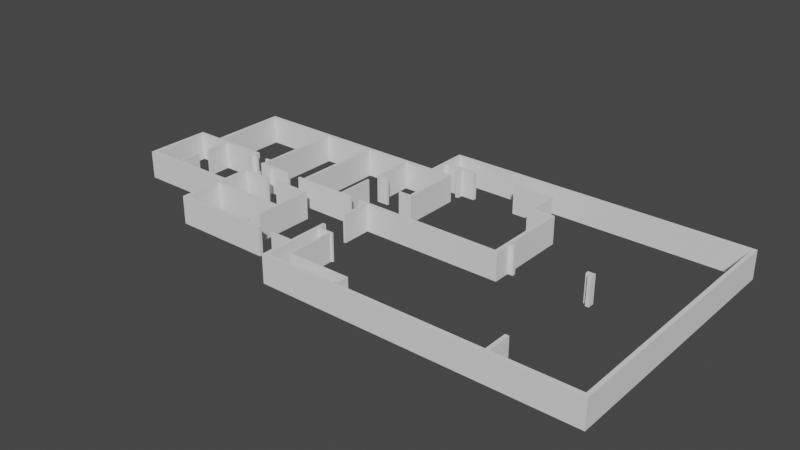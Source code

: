 # Source: MapBlockout.blend  (saved by Blender 3.2.14; exported with 4.5.12 LTS)
import bpy
from mathutils import Matrix  # noqa: F401  (used for matrix-valued properties, if any)

bpy.ops.wm.read_factory_settings(use_empty=True)
scene = bpy.context.scene
scene.name = 'Scene'

# ---- collections
col_collection = bpy.data.collections.new('Collection'); scene.collection.children.link(col_collection)

# ---- world
world_world = bpy.data.worlds.new('World'); scene.world = world_world
world_world.use_nodes = True; world_world.node_tree.nodes.clear()
_N = world_world.node_tree.nodes; _L = world_world.node_tree.links
n0 = _N.new('ShaderNodeOutputWorld'); n0.name = 'World Output'; n0.location = (300, 300)
n1 = _N.new('ShaderNodeBackground'); n1.name = 'Background'; n1.location = (10, 300)
n1.inputs[0].default_value = (0.05088, 0.05088, 0.05088, 1.0)
_L.new(n1.outputs[0], n0.inputs[0])
n0.is_active_output = True
world_world.color = (0.05088, 0.05088, 0.05088)
world_world.use_sun_shadow = False
world_world.sun_shadow_jitter_overblur = 0.0

# ---- meshes
me_cube_001 = bpy.data.meshes.new('Cube.001')
me_cube_001.from_pydata([(-0.312, 0.7243, 0.0), (-0.312, 0.7243, 0.214), (-0.312, 0.7494, 0.0), (-0.312, 0.7494, 0.214), (2.051, 0.7243, 0.0), (2.051, 0.7243, 0.214), (2.051, 0.7494, 0.0), (2.051, 0.7494, 0.214), (2.022, 0.7494, 0.0), (-0.2833, 0.7494, 0.0), (-0.2833, 0.7494, 0.214), (2.022, 0.7494, 0.214), (-0.2833, 0.7243, 0.0), (2.022, 0.7243, 0.0), (2.022, 0.7243, 0.214), (-0.2833, 0.7243, 0.214), (-0.312, 0.3824, 0.0), (-0.312, 0.3824, 0.214), (2.051, -1.297, 0.214), (2.051, -1.297, 0.0), (2.022, -1.297, 0.0), (-0.2833, 0.3824, 0.214), (-0.2833, 0.3824, 0.0), (2.022, -1.297, 0.214), (-0.312, 0.4127, 0.214), (-0.2833, 0.4127, 0.214), (-0.2833, 0.4127, 0.0), (-0.312, 0.4127, 0.0), (-1.944, 0.3824, 0.0), (-1.944, 0.3824, 0.214), (-1.944, 0.4127, 0.214), (-1.944, 0.4127, 0.0), (-1.914, 0.4127, 0.214), (-1.914, 0.3824, 0.214), (-1.914, 0.3824, 0.0), (-1.914, 0.4127, 0.0), (-1.944, -0.2187, 0.0), (-1.944, -0.2187, 0.214), (-1.914, -0.2187, 0.0), (-1.914, -0.2187, 0.214), (-1.914, -0.1913, 0.0), (-1.944, -0.1913, 0.0), (-1.914, -0.1913, 0.214), (-1.944, -0.1913, 0.214), (-2.138, -0.2187, 0.0), (-2.138, -0.2187, 0.214), (-2.138, -0.1913, 0.0), (-2.138, -0.1913, 0.214), (-1.495, -0.2187, 0.214), (-1.495, -0.2187, 0.0), (-1.495, -0.1913, 0.0), (-1.495, -0.1913, 0.214), (-2.112, -0.1913, 0.0), (-2.112, -0.1913, 0.214), (-2.112, -0.2187, 0.214), (-2.112, -0.2187, 0.0), (-2.138, -0.7004, 0.0), (-2.138, -0.7004, 0.214), (-2.112, -0.7004, 0.214), (-2.112, -0.7004, 0.0), (-2.112, -0.6694, 0.0), (-2.138, -0.6694, 0.0), (-2.138, -0.6694, 0.214), (-2.112, -0.6694, 0.214), (-1.328, -0.7004, 0.214), (-1.328, -0.7004, 0.0), (-1.328, -0.6694, 0.0), (-1.328, -0.6694, 0.214), (-1.354, -0.7004, 0.0), (-1.354, -0.7004, 0.214), (-1.354, -0.6694, 0.214), (-1.354, -0.6694, 0.0), (-1.328, -1.061, 0.214), (-1.328, -1.061, 0.0), (-1.354, -1.061, 0.0), (-1.354, -1.061, 0.214), (-1.328, -1.034, 0.214), (-1.328, -1.034, 0.0), (-1.354, -1.034, 0.214), (-1.354, -1.034, 0.0), (-0.599, -1.061, 0.214), (-0.599, -1.061, 0.0), (-0.599, -1.034, 0.214), (-0.599, -1.034, 0.0), (2.022, -1.267, 0.0), (2.022, -1.267, 0.214), (2.051, -1.267, 0.214), (2.051, -1.267, 0.0), (-0.3211, -1.297, 0.214), (-0.3211, -1.297, 0.0), (-0.3211, -1.267, 0.0), (-0.3211, -1.267, 0.214), (-0.2957, -1.297, 0.0), (-0.2957, -1.267, 0.0), (-0.2957, -1.297, 0.214), (-0.2957, -1.267, 0.214), (-0.3211, -1.038, 0.0), (-0.3211, -1.038, 0.214), (-0.2957, -1.038, 0.0), (-0.2957, -1.038, 0.214), (-0.3211, -1.059, 0.0), (-0.2957, -1.059, 0.0), (-0.3211, -1.059, 0.214), (-0.2957, -1.059, 0.214), (-0.4836, -1.038, 0.0), (-0.4836, -1.038, 0.214), (-0.4836, -1.059, 0.0), (-0.4836, -1.059, 0.214), (-0.3211, -0.7373, 0.0), (-0.3211, -0.7373, 0.214), (-0.2957, -0.7373, 0.0), (-0.2957, -0.7373, 0.214), (-0.2957, -0.7957, 0.214), (-0.3211, -0.7957, 0.214), (-0.3211, -0.7957, 0.0), (-0.2957, -0.7957, 0.0), (-0.3211, -0.8099, 0.214), (-0.3211, -0.8099, 0.0), (-0.2957, -0.8099, 0.214), (-0.2957, -0.8099, 0.0), (-0.1751, -0.8099, 0.214), (-0.1751, -0.7957, 0.214), (-0.1751, -0.8099, 0.0), (-0.1751, -0.7957, 0.0), (-0.186, -0.7957, 0.214), (-0.186, -0.7957, 0.0), (-0.186, -0.8099, 0.0), (-0.186, -0.8099, 0.214), (-0.2008, -0.7957, 0.0), (-0.2008, -0.8099, 0.0), (-0.2008, -0.8099, 0.214), (-0.2008, -0.7957, 0.214), (-0.186, -1.178, 0.0), (-0.186, -1.178, 0.214), (-0.2008, -1.178, 0.0), (-0.2008, -1.178, 0.214), (-0.2008, -1.167, 0.0), (-0.2008, -1.167, 0.214), (-0.186, -1.167, 0.214), (-0.186, -1.167, 0.0), (0.291, -1.178, 0.0), (0.291, -1.178, 0.214), (0.291, -1.167, 0.0), (0.291, -1.167, 0.214), (0.2752, -1.167, 0.0), (0.2752, -1.178, 0.0), (0.2752, -1.167, 0.214), (0.2752, -1.178, 0.214), (0.291, -1.27, 0.0), (0.291, -1.27, 0.214), (0.2752, -1.27, 0.214), (0.2752, -1.27, 0.0), (1.415, -1.079, 0.214), (1.386, -1.079, 0.214), (1.415, -1.079, 0.0), (1.386, -1.079, 0.0), (1.386, -1.267, 0.0), (1.415, -1.267, 0.0), (1.386, -1.267, 0.214), (1.415, -1.267, 0.214), (1.415, -1.297, 0.0), (1.386, -1.297, 0.0), (1.415, -1.297, 0.214), (1.386, -1.297, 0.214), (-1.509, -0.2187, 0.0), (-1.509, -0.2187, 0.214), (-1.509, -0.1913, 0.214), (-1.509, -0.1913, 0.0), (-1.495, -0.3051, 0.214), (-1.495, -0.3051, 0.0), (-1.509, -0.3051, 0.0), (-1.509, -0.3051, 0.214), (-1.458, -0.2381, 0.0), (-1.458, -0.2552, 0.0), (-1.458, -0.2552, 0.214), (-1.458, -0.2381, 0.214), (-1.509, -0.2552, 0.214), (-1.509, -0.2381, 0.214), (-1.495, -0.2381, 0.214), (-1.495, -0.2552, 0.214), (-1.509, -0.2552, 0.0), (-1.509, -0.2381, 0.0), (-1.495, -0.2552, 0.0), (-1.495, -0.2381, 0.0), (-1.851, -0.3991, 0.214), (-1.835, -0.3991, 0.214), (-1.835, -0.3991, 0.0), (-1.851, -0.3991, 0.0), (-1.835, -0.2187, 0.214), (-1.851, -0.2187, 0.214), (-1.835, -0.1913, 0.0), (-1.851, -0.1913, 0.0), (-1.851, -0.1913, 0.214), (-1.835, -0.1913, 0.214), (-1.851, -0.2187, 0.0), (-1.835, -0.2187, 0.0), (-1.851, -0.496, 0.214), (-1.851, -0.496, 0.0), (-1.835, -0.496, 0.0), (-1.835, -0.496, 0.214), (-1.835, -0.6708, 0.214), (-1.851, -0.6708, 0.214), (-1.851, -0.6708, 0.0), (-1.835, -0.6708, 0.0), (-1.328, -0.4663, 0.214), (-1.328, -0.4663, 0.0), (-1.354, -0.4663, 0.214), (-1.354, -0.4663, 0.0), (-1.328, -0.4833, 0.214), (-1.354, -0.4833, 0.214), (-1.354, -0.4833, 0.0), (-1.328, -0.4833, 0.0), (-1.111, -0.4663, 0.214), (-1.111, -0.4663, 0.0), (-1.111, -0.4833, 0.214), (-1.111, -0.4833, 0.0), (-1.235, -0.4663, 0.0), (-1.253, -0.4663, 0.0), (-1.253, -0.4833, 0.0), (-1.235, -0.4833, 0.0), (-1.235, -0.4663, 0.214), (-1.253, -0.4663, 0.214), (-1.235, -0.4833, 0.214), (-1.253, -0.4833, 0.214), (-1.235, -0.4265, 0.214), (-1.253, -0.4265, 0.214), (-1.235, -0.4265, 0.0), (-1.253, -0.4265, 0.0), (-0.7429, -0.7341, 0.0), (-0.7429, -0.7533, 0.0), (-0.7429, -0.7533, 0.214), (-0.7429, -0.7341, 0.214), (-1.328, -0.7533, 0.0), (-1.328, -0.7341, 0.0), (-1.354, -0.7533, 0.0), (-1.354, -0.7341, 0.0), (-1.328, -0.7341, 0.214), (-1.328, -0.7533, 0.214), (-1.354, -0.7341, 0.214), (-1.354, -0.7533, 0.214), (-0.7623, -0.7341, 0.214), (-0.7623, -0.7341, 0.0), (-0.7623, -0.7533, 0.214), (-0.7623, -0.7533, 0.0), (-0.7623, -0.4575, 0.0), (-0.7429, -0.4575, 0.0), (-0.7429, -0.4575, 0.214), (-0.7623, -0.4575, 0.214), (-0.7429, -0.9122, 0.0), (-0.7623, -0.9122, 0.0), (-0.7429, -0.9122, 0.214), (-0.7623, -0.9122, 0.214), (-0.742, -1.005, 0.214), (-0.7563, -1.005, 0.214), (-0.742, -1.005, 0.0), (-0.7563, -1.005, 0.0), (-0.742, -1.061, 0.214), (-0.7563, -1.061, 0.214), (-0.7563, -1.034, 0.214), (-0.742, -1.034, 0.214), (-0.7563, -1.034, 0.0), (-0.742, -1.034, 0.0), (-0.742, -1.061, 0.0), (-0.7563, -1.061, 0.0), (-1.336, -0.3205, 0.0), (-1.319, -0.3205, 0.0), (-1.319, -0.3205, 0.214), (-1.336, -0.3205, 0.214), (-1.336, 0.3824, 0.214), (-1.319, 0.3824, 0.214), (-1.336, 0.4127, 0.0), (-1.319, 0.4127, 0.0), (-1.319, 0.4127, 0.214), (-1.336, 0.4127, 0.214), (-1.319, 0.3824, 0.0), (-1.336, 0.3824, 0.0), (-1.319, -0.3035, 0.214), (-1.319, -0.3035, 0.0), (-1.336, -0.3035, 0.214), (-1.336, -0.3035, 0.0), (-1.344, -0.3205, 0.214), (-1.344, -0.3205, 0.0), (-1.344, -0.3035, 0.214), (-1.344, -0.3035, 0.0), (-1.063, -0.3205, 0.0), (-1.063, -0.3205, 0.214), (-1.063, -0.3035, 0.0), (-1.063, -0.3035, 0.214), (-1.235, -0.3505, 0.0), (-1.254, -0.3505, 0.0), (-1.235, -0.3505, 0.214), (-1.254, -0.3505, 0.214), (-1.235, -0.3035, 0.0), (-1.254, -0.3035, 0.0), (-1.254, -0.3205, 0.0), (-1.235, -0.3205, 0.0), (-1.254, -0.3205, 0.214), (-1.235, -0.3205, 0.214), (-1.254, -0.3035, 0.214), (-1.235, -0.3035, 0.214), (-1.375, -0.2311, 0.214), (-1.375, -0.249, 0.214), (-1.375, -0.249, 0.0), (-1.375, -0.2311, 0.0), (-1.336, -0.2311, 0.0), (-1.336, -0.249, 0.0), (-1.319, -0.249, 0.214), (-1.319, -0.2311, 0.214), (-1.319, -0.2311, 0.0), (-1.319, -0.249, 0.0), (-1.336, -0.249, 0.214), (-1.336, -0.2311, 0.214), (-0.8905, -0.3253, 0.0), (-0.9144, -0.3253, 0.0), (-0.9144, -0.3253, 0.214), (-0.8905, -0.3253, 0.214), (-0.9144, 0.3824, 0.0), (-0.8905, 0.3824, 0.0), (-0.8905, 0.3824, 0.214), (-0.9144, 0.3824, 0.214), (-0.8905, 0.4127, 0.214), (-0.9144, 0.4127, 0.214), (-0.9144, 0.4127, 0.0), (-0.8905, 0.4127, 0.0), (-0.8905, -0.3101, 0.214), (-0.8905, -0.3101, 0.0), (-0.9144, -0.3101, 0.214), (-0.9144, -0.3101, 0.0), (-0.4479, -0.3101, 0.0), (-0.4479, -0.3253, 0.0), (-0.4479, -0.3253, 0.214), (-0.4479, -0.3101, 0.214), (-0.955, -0.3253, 0.214), (-0.955, -0.3253, 0.0), (-0.955, -0.3101, 0.0), (-0.955, -0.3101, 0.214), (-0.5526, -0.02646, 0.0), (-0.5378, -0.02646, 0.0), (-0.5378, -0.02646, 0.214), (-0.5526, -0.02646, 0.214), (-0.5378, -0.3253, 0.214), (-0.5526, -0.3253, 0.214), (-0.5526, -0.3101, 0.214), (-0.5378, -0.3101, 0.214), (-0.5378, -0.3101, 0.0), (-0.5526, -0.3101, 0.0), (-0.5526, -0.3253, 0.0), (-0.5378, -0.3253, 0.0), (-0.5449, 0.07331, 0.214), (-0.5305, 0.07331, 0.214), (-0.5449, 0.07331, 0.0), (-0.5305, 0.07331, 0.0), (-0.5449, 0.4127, 0.0), (-0.5305, 0.4127, 0.0), (-0.5305, 0.3824, 0.0), (-0.5449, 0.3824, 0.0), (-0.5305, 0.3824, 0.214), (-0.5449, 0.3824, 0.214), (-0.5305, 0.4127, 0.214), (-0.5449, 0.4127, 0.214), (-0.1328, 0.3824, 0.214), (-0.1328, 0.3824, 0.0), (-0.1328, 0.4127, 0.0), (-0.1328, 0.4127, 0.214), (-0.1543, 0.4127, 0.0), (-0.1543, 0.3824, 0.0), (-0.1543, 0.4127, 0.214), (-0.1543, 0.3824, 0.214), (-0.1328, -0.04866, 0.214), (-0.1328, -0.04866, 0.0), (-0.1543, -0.04866, 0.214), (-0.1543, -0.04866, 0.0), (-0.1328, -0.03276, 0.0), (-0.1543, -0.03276, 0.0), (-0.1543, -0.03276, 0.214), (-0.1328, -0.03276, 0.214), (-0.2409, -0.04866, 0.0), (-0.2409, -0.04866, 0.214), (-0.2409, -0.03276, 0.214), (-0.2409, -0.03276, 0.0), (-0.5305, 0.08925, 0.0), (-0.5449, 0.08925, 0.0), (-0.5305, 0.08925, 0.214), (-0.5449, 0.08925, 0.214), (-0.4502, 0.07331, 0.0), (-0.4502, 0.07331, 0.214), (-0.4502, 0.08925, 0.214), (-0.4502, 0.08925, 0.0), (-0.02046, 0.5409, 0.0), (-0.02046, 0.5708, 0.0), (-0.02046, 0.5708, 0.214), (-0.02046, 0.5409, 0.214), (-0.2833, 0.5409, 0.214), (-0.2833, 0.5708, 0.214), (-0.312, 0.5409, 0.0), (-0.312, 0.5708, 0.0), (-0.312, 0.5708, 0.214), (-0.312, 0.5409, 0.214), (-0.2833, 0.5708, 0.0), (-0.2833, 0.5409, 0.0), (-0.1543, 0.4974, 0.0), (-0.1283, 0.4974, 0.0), (-0.1283, 0.4974, 0.214), (-0.1543, 0.4974, 0.214), (-0.1543, 0.5409, 0.214), (-0.1283, 0.5409, 0.214), (-0.1283, 0.5409, 0.0), (-0.1543, 0.5409, 0.0), (-0.1543, 0.5708, 0.0), (-0.1283, 0.5708, 0.0), (-0.1283, 0.5708, 0.214), (-0.1543, 0.5708, 0.214), (0.3272, 0.5708, 0.0), (0.3272, 0.5708, 0.214), (0.3272, 0.5409, 0.0), (0.3272, 0.5409, 0.214), (0.6335, 0.5409, 0.214), (0.6335, 0.5708, 0.214), (0.6335, 0.5409, 0.0), (0.6335, 0.5708, 0.0), (0.599, 0.5708, 0.214), (0.599, 0.5708, 0.0), (0.599, 0.5409, 0.0), (0.599, 0.5409, 0.214), (0.6335, 0.3068, 0.214), (0.599, 0.3068, 0.214), (0.6335, 0.3068, 0.0), (0.599, 0.3068, 0.0), (0.599, 0.3345, 0.214), (0.6335, 0.3345, 0.214), (0.6335, 0.3345, 0.0), (0.599, 0.3345, 0.0), (0.8027, 0.3068, 0.214), (0.8027, 0.3068, 0.0), (0.8027, 0.3345, 0.214), (0.8027, 0.3345, 0.0), (0.7745, 0.3345, 0.214), (0.7745, 0.3345, 0.0), (0.7745, 0.3068, 0.0), (0.7745, 0.3068, 0.214), (0.8027, -0.06756, 0.214), (0.8027, -0.06756, 0.0), (0.7745, -0.06756, 0.0), (0.7745, -0.06756, 0.214), (0.8027, -0.2011, 0.214), (0.8027, -0.2011, 0.0), (0.7745, -0.2011, 0.0), (0.7745, -0.2011, 0.214), (0.7745, -0.174, 0.214), (0.8027, -0.174, 0.214), (0.8027, -0.174, 0.0), (0.7745, -0.174, 0.0), (0.8417, -0.2011, 0.214), (0.8417, -0.2011, 0.0), (0.8417, -0.174, 0.214), (0.8417, -0.174, 0.0), (0.8027, -0.3315, 0.214), (0.8027, -0.3315, 0.0), (0.7745, -0.3315, 0.0), (0.7745, -0.3315, 0.214), (0.7745, -0.3132, 0.0), (0.7745, -0.3132, 0.214), (0.8027, -0.3132, 0.0), (0.8027, -0.3132, 0.214), (-0.3702, -0.3315, -1.192e-07), (-0.3702, -0.3315, 0.214), (-0.3702, -0.3132, -1.192e-07), (-0.3702, -0.3132, 0.214), (-0.3062, -0.5579, -1.192e-07), (-0.2892, -0.5579, -1.192e-07), (-0.2892, -0.5579, 0.214), (-0.3062, -0.5579, 0.214), (-0.3062, -0.3315, 0.214), (-0.2892, -0.3315, 0.214), (-0.2892, -0.3315, -1.192e-07), (-0.3062, -0.3315, -1.192e-07), (-0.2892, -0.3132, -1.192e-07), (-0.3062, -0.3132, -1.192e-07), (-0.2892, -0.3132, 0.214), (-0.3062, -0.3132, 0.214), (-0.7429, -0.4734, 0.214), (-0.7623, -0.4734, 0.214), (-0.7429, -0.4734, 0.0), (-0.7623, -0.4734, 0.0), (-1.037, -0.4575, 0.214), (-1.037, -0.4575, 0.0), (-1.037, -0.4734, 0.0), (-1.037, -0.4734, 0.214), (1.37, -0.2011, 0.214), (1.37, -0.2011, 5.96e-08), (1.37, -0.174, 0.214), (1.37, -0.174, 5.96e-08), (1.424, -0.2011, 0.214), (1.424, -0.2011, 5.96e-08), (1.424, -0.174, 0.214), (1.424, -0.174, 5.96e-08), (1.397, -0.2011, 5.96e-08), (1.397, -0.2011, 0.214), (1.397, -0.174, 0.214), (1.397, -0.174, 5.96e-08), (1.424, -0.2254, 0.214), (1.424, -0.2254, 5.96e-08), (1.397, -0.2254, 5.96e-08), (1.397, -0.2254, 0.214)], [], [(0, 1, 3, 2), (8, 11, 7, 6), (6, 7, 5, 4), (25, 24, 17, 21), (8, 6, 4, 13), (10, 3, 1, 15), (7, 11, 14, 5), (11, 10, 15, 14), (2, 9, 12, 0), (9, 8, 13, 12), (93, 92, 89, 90), (13, 14, 15, 12), (2, 3, 10, 9), (9, 10, 11, 8), (22, 21, 17, 16), (19, 18, 23, 20), (87, 86, 18, 19), (86, 85, 23, 18), (27, 26, 22, 16), (365, 364, 362, 361), (33, 32, 30, 29), (84, 87, 19, 20), (394, 399, 26, 27), (392, 397, 24, 25), (414, 412, 421, 422), (1, 0, 395, 396), (30, 31, 28, 29), (35, 34, 28, 31), (41, 40, 38, 36), (32, 35, 31, 30), (270, 275, 34, 35), (268, 273, 32, 33), (267, 264, 265, 266), (352, 355, 317, 323), (38, 39, 37, 36), (165, 164, 181, 177), (53, 52, 46, 47), (42, 43, 37, 39), (33, 29, 43, 42), (29, 28, 41, 43), (34, 33, 42, 40), (28, 34, 40, 41), (47, 46, 44, 45), (61, 60, 59, 56), (54, 53, 47, 45), (52, 55, 44, 46), (50, 51, 48, 49), (167, 166, 51, 50), (166, 165, 48, 51), (164, 167, 50, 49), (41, 36, 55, 52), (37, 43, 53, 54), (36, 37, 54, 55), (43, 41, 52, 53), (59, 58, 57, 56), (63, 62, 57, 58), (62, 61, 56, 57), (72, 73, 263, 257), (55, 54, 63, 60), (45, 44, 61, 62), (54, 45, 62, 63), (44, 55, 60, 61), (66, 67, 64, 65), (209, 208, 204, 206), (68, 71, 66, 65), (70, 69, 64, 67), (63, 58, 69, 70), (59, 60, 71, 68), (60, 63, 70, 71), (58, 59, 68, 69), (75, 74, 73, 72), (76, 78, 75, 72), (79, 77, 73, 74), (78, 79, 74, 75), (237, 239, 78, 76), (232, 237, 76, 77), (64, 69, 238, 236), (69, 68, 235, 238), (83, 82, 80, 81), (73, 77, 260, 263), (76, 72, 257, 258), (252, 254, 255, 253), (13, 4, 87, 84), (5, 14, 85, 86), (4, 5, 86, 87), (14, 13, 84, 85), (91, 90, 89, 88), (92, 94, 88, 89), (101, 100, 96, 98), (94, 95, 91, 88), (161, 163, 94, 92), (156, 161, 92, 93), (20, 23, 162, 160), (23, 85, 159, 162), (113, 112, 111, 109), (96, 100, 106, 104), (103, 101, 98, 99), (102, 103, 99, 97), (91, 95, 103, 102), (95, 93, 101, 103), (90, 91, 102, 100), (93, 90, 100, 101), (106, 107, 105, 104), (97, 96, 104, 105), (100, 102, 107, 106), (102, 97, 105, 107), (111, 110, 108, 109), (114, 113, 109, 108), (112, 115, 110, 111), (115, 114, 108, 110), (119, 117, 114, 115), (125, 124, 121, 123), (117, 116, 113, 114), (116, 118, 112, 113), (97, 99, 118, 116), (96, 97, 116, 117), (99, 98, 119, 118), (98, 96, 117, 119), (120, 122, 123, 121), (126, 125, 123, 122), (127, 126, 122, 120), (124, 127, 120, 121), (131, 130, 127, 124), (137, 136, 134, 135), (129, 128, 125, 126), (128, 131, 124, 125), (115, 112, 131, 128), (119, 115, 128, 129), (118, 119, 129, 130), (112, 118, 130, 131), (135, 134, 132, 133), (138, 137, 135, 133), (136, 139, 132, 134), (145, 144, 142, 140), (126, 127, 138, 139), (129, 126, 139, 136), (127, 130, 137, 138), (130, 129, 136, 137), (142, 143, 141, 140), (144, 146, 143, 142), (146, 147, 141, 143), (140, 141, 149, 148), (133, 132, 145, 147), (138, 133, 147, 146), (139, 138, 146, 144), (132, 139, 144, 145), (150, 151, 148, 149), (145, 140, 148, 151), (141, 147, 150, 149), (147, 145, 151, 150), (158, 156, 93, 95), (155, 153, 152, 154), (84, 20, 160, 157), (163, 158, 95, 94), (161, 156, 157, 160), (163, 161, 160, 162), (157, 156, 155, 154), (158, 163, 162, 159), (85, 84, 157, 159), (159, 157, 154, 152), (156, 158, 153, 155), (158, 159, 152, 153), (190, 193, 166, 167), (188, 195, 164, 165), (211, 210, 207, 205), (38, 40, 191, 194), (171, 170, 169, 168), (48, 165, 177, 178), (164, 49, 183, 181), (180, 182, 169, 170), (182, 179, 168, 169), (174, 173, 172, 175), (49, 48, 178, 183), (179, 176, 171, 168), (182, 183, 172, 173), (182, 180, 181, 183), (180, 176, 177, 181), (176, 179, 178, 177), (176, 180, 170, 171), (178, 179, 174, 175), (183, 178, 175, 172), (179, 182, 173, 174), (193, 188, 165, 166), (195, 190, 167, 164), (39, 38, 194, 189), (40, 42, 192, 191), (188, 189, 184, 185), (193, 190, 191, 192), (188, 193, 192, 189), (190, 195, 194, 191), (42, 39, 189, 192), (194, 195, 186, 187), (189, 194, 187, 184), (195, 188, 185, 186), (199, 196, 201, 200), (207, 206, 204, 205), (199, 198, 197, 196), (184, 187, 186, 185), (203, 200, 201, 202), (196, 197, 202, 201), (198, 199, 200, 203), (197, 198, 203, 202), (205, 204, 221, 217), (210, 209, 206, 207), (71, 70, 209, 210), (67, 66, 211, 208), (66, 71, 210, 211), (70, 67, 208, 209), (214, 215, 213, 212), (211, 205, 217, 218), (204, 208, 223, 221), (220, 222, 214, 212), (222, 219, 215, 214), (208, 211, 218, 223), (219, 216, 213, 215), (219, 222, 223, 218), (222, 220, 221, 223), (217, 221, 225, 227), (216, 219, 218, 217), (216, 220, 212, 213), (226, 225, 224), (220, 216, 226, 224), (221, 220, 224, 225), (216, 217, 227, 226), (226, 227, 225), (234, 232, 77, 79), (230, 229, 228, 231), (65, 64, 236, 233), (239, 234, 79, 78), (243, 241, 228, 229), (239, 237, 236, 238), (232, 234, 235, 233), (234, 239, 238, 235), (68, 65, 233, 235), (240, 242, 230, 231), (481, 480, 246, 247), (242, 243, 249, 251), (237, 232, 243, 242), (233, 236, 240, 241), (236, 237, 242, 240), (232, 233, 241, 243), (244, 247, 246, 245), (480, 482, 245, 246), (482, 483, 244, 245), (244, 483, 486, 485), (251, 249, 248, 250), (243, 229, 248, 249), (229, 230, 250, 248), (230, 242, 251, 250), (262, 261, 83, 81), (77, 76, 258, 260), (261, 259, 82, 83), (259, 256, 80, 82), (261, 262, 263, 260), (262, 256, 257, 263), (261, 260, 255, 254), (256, 259, 258, 257), (256, 262, 81, 80), (260, 258, 253, 255), (258, 259, 252, 253), (259, 261, 254, 252), (275, 268, 33, 34), (273, 270, 35, 32), (17, 24, 358, 356), (316, 319, 269, 274), (273, 268, 269, 272), (275, 270, 271, 274), (267, 278, 282, 280), (270, 273, 272, 271), (319, 321, 272, 269), (279, 277, 265, 264), (276, 278, 267, 266), (277, 276, 298, 293), (306, 310, 278, 276), (302, 301, 300, 303), (274, 269, 307, 308), (275, 274, 308, 304), (282, 283, 281, 280), (264, 267, 280, 281), (278, 279, 283, 282), (279, 264, 281, 283), (286, 287, 285, 284), (276, 266, 296, 298), (288, 290, 291, 289), (265, 277, 293, 294), (266, 265, 294, 296), (299, 297, 285, 287), (297, 295, 284, 285), (295, 292, 286, 284), (299, 292, 293, 298), (297, 299, 298, 296), (295, 297, 290, 288), (292, 295, 294, 293), (292, 299, 287, 286), (297, 296, 291, 290), (296, 294, 289, 291), (294, 295, 288, 289), (305, 309, 277, 279), (268, 275, 304, 311), (309, 306, 276, 277), (269, 268, 311, 307), (311, 304, 303, 300), (309, 305, 304, 308), (310, 306, 307, 311), (306, 309, 308, 307), (310, 305, 279, 278), (305, 310, 301, 302), (310, 311, 300, 301), (304, 305, 302, 303), (322, 316, 274, 271), (16, 17, 356, 354), (321, 322, 271, 272), (314, 313, 312, 315), (327, 325, 312, 313), (316, 322, 323, 317), (321, 319, 318, 320), (322, 321, 320, 323), (355, 357, 318, 317), (324, 326, 314, 315), (315, 312, 346, 341), (313, 314, 332, 333), (319, 316, 327, 326), (317, 318, 324, 325), (318, 319, 326, 324), (316, 317, 325, 327), (328, 331, 330, 329), (312, 325, 345, 346), (324, 315, 341, 342), (347, 344, 328, 329), (335, 334, 333, 332), (327, 313, 333, 334), (326, 327, 334, 335), (314, 326, 335, 332), (344, 343, 331, 328), (325, 324, 342, 345), (338, 337, 336, 339), (343, 340, 330, 331), (344, 345, 336, 337), (347, 340, 341, 346), (344, 347, 346, 345), (340, 343, 342, 341), (340, 347, 329, 330), (342, 343, 338, 339), (345, 342, 339, 336), (343, 344, 337, 338), (359, 352, 323, 320), (357, 359, 320, 318), (348, 350, 351, 349), (27, 16, 354, 353), (355, 352, 353, 354), (383, 381, 350, 348), (359, 357, 356, 358), (352, 359, 358, 353), (24, 27, 353, 358), (349, 351, 384, 385), (382, 383, 348, 349), (381, 380, 351, 350), (362, 363, 360, 361), (364, 366, 363, 362), (366, 367, 360, 363), (373, 372, 369, 371), (21, 22, 365, 367), (25, 21, 367, 366), (26, 25, 366, 364), (22, 26, 364, 365), (370, 371, 369, 368), (375, 374, 370, 368), (372, 375, 368, 369), (370, 374, 378, 377), (367, 365, 373, 374), (361, 360, 375, 372), (360, 367, 374, 375), (365, 361, 372, 373), (378, 379, 376, 377), (373, 371, 376, 379), (371, 370, 377, 376), (374, 373, 379, 378), (355, 354, 380, 381), (356, 357, 383, 382), (354, 356, 382, 380), (357, 355, 381, 383), (387, 386, 385, 384), (351, 380, 387, 384), (382, 349, 385, 386), (380, 382, 386, 387), (399, 392, 25, 26), (397, 394, 27, 24), (15, 1, 396, 393), (0, 12, 398, 395), (397, 392, 393, 396), (399, 394, 395, 398), (398, 393, 411, 408), (394, 397, 396, 395), (12, 15, 393, 398), (406, 409, 389, 388), (399, 398, 408, 407), (393, 392, 404, 411), (405, 406, 388, 391), (409, 410, 390, 389), (410, 405, 391, 390), (401, 402, 403, 400), (405, 410, 411, 404), (409, 406, 407, 408), (407, 406, 401, 400), (410, 409, 408, 411), (392, 399, 407, 404), (405, 404, 403, 402), (404, 407, 400, 403), (406, 405, 402, 401), (421, 420, 417, 419), (413, 415, 423, 420), (415, 413, 412, 414), (389, 390, 391, 388), (416, 418, 419, 417), (429, 428, 425, 424), (422, 421, 419, 418), (420, 423, 416, 417), (415, 414, 422, 423), (412, 413, 420, 421), (425, 427, 426, 424), (437, 436, 434, 435), (428, 431, 427, 425), (431, 430, 426, 427), (422, 418, 430, 431), (423, 422, 431, 428), (418, 416, 429, 430), (416, 423, 428, 429), (435, 434, 432, 433), (439, 438, 442, 443), (438, 437, 435, 433), (436, 439, 432, 434), (429, 424, 439, 436), (426, 430, 437, 438), (424, 426, 438, 439), (430, 429, 436, 437), (449, 448, 447, 444), (438, 433, 441, 442), (433, 432, 440, 441), (432, 439, 443, 440), (459, 461, 478, 473), (450, 449, 454, 455), (448, 451, 446, 447), (451, 450, 445, 446), (442, 441, 450, 451), (443, 442, 451, 448), (441, 440, 449, 450), (440, 443, 448, 449), (445, 450, 455, 453), (444, 445, 453, 452), (449, 444, 452, 454), (459, 458, 457, 456), (460, 462, 457, 458), (463, 461, 459, 456), (462, 463, 456, 457), (445, 444, 463, 462), (444, 447, 461, 463), (446, 445, 462, 460), (447, 446, 460, 461), (467, 466, 464, 465), (461, 460, 476, 478), (471, 468, 469, 470), (458, 459, 473, 474), (460, 458, 474, 476), (479, 477, 466, 467), (477, 475, 464, 466), (475, 472, 465, 464), (479, 472, 473, 478), (477, 479, 478, 476), (475, 477, 476, 474), (472, 475, 468, 471), (472, 479, 467, 465), (473, 472, 471, 470), (474, 473, 470, 469), (475, 474, 469, 468), (241, 240, 481, 483), (228, 241, 483, 482), (231, 228, 482, 480), (240, 231, 480, 481), (486, 487, 484, 485), (247, 244, 485, 484), (483, 481, 487, 486), (481, 247, 484, 487), (496, 493, 501, 502), (489, 488, 490, 491), (453, 455, 454, 452), (495, 494, 492, 493), (499, 498, 494, 495), (498, 497, 492, 494), (496, 499, 495, 493), (489, 491, 499, 496), (490, 488, 497, 498), (491, 490, 498, 499), (488, 489, 496, 497), (503, 502, 501, 500), (497, 496, 502, 503), (493, 492, 500, 501), (492, 497, 503, 500)])
_uv = me_cube_001.uv_layers.new(name='UVMap')
_uv.uv.foreach_set('vector', [0.375, 0.0, 0.625, 0.0, 0.625, 0.25, 0.375, 0.25, 0.375, 0.4167, 0.625, 0.4167, 0.625, 0.5, 0.375, 0.5, 0.375, 0.5, 0.625, 0.5, 0.625, 0.75, 0.375, 0.75, 0.7917, 0.75, 0.875, 0.75, 0.875, 0.75, 0.7917, 0.75, 0.2917, 0.5, 0.375, 0.5, 0.375, 0.75, 0.2917, 0.75, 0.7917, 0.5, 0.875, 0.5, 0.875, 0.75, 0.7917, 0.75, 0.625, 0.5, 0.7083, 0.5, 0.7083, 0.75, 0.625, 0.75, 0.7083, 0.5, 0.7917, 0.5, 0.7917, 0.75, 0.7083, 0.75, 0.125, 0.5, 0.2083, 0.5, 0.2083, 0.75, 0.125, 0.75, 0.2083, 0.5, 0.2917, 0.5, 0.2917, 0.75, 0.2083, 0.75, 0.2917, 0.75, 0.2917, 0.75, 0.2917, 0.75, 0.2917, 0.75, 0.375, 0.8333, 0.625, 0.8333, 0.625, 0.9167, 0.375, 0.9167, 0.375, 0.25, 0.625, 0.25, 0.625, 0.3333, 0.375, 0.3333, 0.375, 0.3333, 0.625, 0.3333, 0.625, 0.4167, 0.375, 0.4167, 0.375, 0.9167, 0.625, 0.9167, 0.625, 1.0, 0.375, 1.0, 0.375, 0.75, 0.625, 0.75, 0.625, 0.8333, 0.375, 0.8333, 0.375, 0.75, 0.625, 0.75, 0.625, 0.75, 0.375, 0.75, 0.625, 0.75, 0.7083, 0.75, 0.7083, 0.75, 0.625, 0.75, 0.125, 0.75, 0.2083, 0.75, 0.2083, 0.75, 0.125, 0.75, 0.2083, 0.75, 0.2083, 0.75, 0.2083, 0.75, 0.2083, 0.75, 0.875, 0.75, 0.875, 0.75, 0.875, 0.75, 0.875, 0.75, 0.2917, 0.75, 0.375, 0.75, 0.375, 0.75, 0.2917, 0.75, 0.125, 0.75, 0.2083, 0.75, 0.2083, 0.75, 0.125, 0.75, 0.7917, 0.75, 0.875, 0.75, 0.875, 0.75, 0.7917, 0.75, 0.2083, 0.75, 0.2083, 0.75, 0.2083, 0.75, 0.2083, 0.75, 0.625, 0.0, 0.375, 0.0, 0.375, 0.0, 0.625, 0.0, 0.625, 0.0, 0.375, 0.0, 0.375, 0.0, 0.625, 0.0, 0.125, 0.75, 0.125, 0.75, 0.125, 0.75, 0.125, 0.75, 0.125, 0.75, 0.125, 0.75, 0.125, 0.75, 0.125, 0.75, 0.625, 0.0, 0.375, 0.0, 0.375, 0.0, 0.625, 0.0, 0.125, 0.75, 0.125, 0.75, 0.125, 0.75, 0.125, 0.75, 0.875, 0.75, 0.875, 0.75, 0.875, 0.75, 0.875, 0.75, 0.625, 1.0, 0.375, 1.0, 0.375, 1.0, 0.625, 1.0, 0.125, 0.75, 0.125, 0.75, 0.125, 0.75, 0.125, 0.75, 0.375, 1.0, 0.625, 1.0, 0.625, 1.0, 0.375, 1.0, 0.625, 1.0, 0.375, 1.0, 0.375, 1.0, 0.625, 1.0, 0.625, 0.0, 0.375, 0.0, 0.375, 0.0, 0.625, 0.0, 0.875, 0.75, 0.875, 0.75, 0.875, 0.75, 0.875, 0.75, 0.875, 0.75, 0.875, 0.75, 0.875, 0.75, 0.875, 0.75, 0.625, 0.0, 0.375, 0.0, 0.375, 0.0, 0.625, 0.0, 0.375, 1.0, 0.625, 1.0, 0.625, 1.0, 0.375, 1.0, 0.125, 0.75, 0.125, 0.75, 0.125, 0.75, 0.125, 0.75, 0.625, 0.0, 0.375, 0.0, 0.375, 0.0, 0.625, 0.0, 0.125, 0.75, 0.125, 0.75, 0.125, 0.75, 0.125, 0.75, 0.875, 0.75, 0.875, 0.75, 0.875, 0.75, 0.875, 0.75, 0.125, 0.75, 0.125, 0.75, 0.125, 0.75, 0.125, 0.75, 0.375, 1.0, 0.625, 1.0, 0.625, 1.0, 0.375, 1.0, 0.375, 1.0, 0.625, 1.0, 0.625, 1.0, 0.375, 1.0, 0.875, 0.75, 0.875, 0.75, 0.875, 0.75, 0.875, 0.75, 0.125, 0.75, 0.125, 0.75, 0.125, 0.75, 0.125, 0.75, 0.125, 0.75, 0.125, 0.75, 0.125, 0.75, 0.125, 0.75, 0.875, 0.75, 0.875, 0.75, 0.875, 0.75, 0.875, 0.75, 0.375, 1.0, 0.625, 1.0, 0.625, 1.0, 0.375, 1.0, 0.625, 0.0, 0.375, 0.0, 0.375, 0.0, 0.625, 0.0, 0.375, 1.0, 0.625, 1.0, 0.625, 1.0, 0.375, 1.0, 0.875, 0.75, 0.875, 0.75, 0.875, 0.75, 0.875, 0.75, 0.625, 0.0, 0.375, 0.0, 0.375, 0.0, 0.625, 0.0, 0.625, 1.0, 0.375, 1.0, 0.375, 1.0, 0.625, 1.0, 0.375, 1.0, 0.625, 1.0, 0.625, 1.0, 0.375, 1.0, 0.625, 0.0, 0.375, 0.0, 0.375, 0.0, 0.625, 0.0, 0.875, 0.75, 0.875, 0.75, 0.875, 0.75, 0.875, 0.75, 0.125, 0.75, 0.125, 0.75, 0.125, 0.75, 0.125, 0.75, 0.375, 1.0, 0.625, 1.0, 0.625, 1.0, 0.375, 1.0, 0.875, 0.75, 0.875, 0.75, 0.875, 0.75, 0.875, 0.75, 0.125, 0.75, 0.125, 0.75, 0.125, 0.75, 0.125, 0.75, 0.875, 0.75, 0.875, 0.75, 0.875, 0.75, 0.875, 0.75, 0.875, 0.75, 0.875, 0.75, 0.875, 0.75, 0.875, 0.75, 0.125, 0.75, 0.125, 0.75, 0.125, 0.75, 0.125, 0.75, 0.375, 1.0, 0.625, 1.0, 0.625, 1.0, 0.375, 1.0, 0.625, 1.0, 0.375, 1.0, 0.375, 1.0, 0.625, 1.0, 0.625, 1.0, 0.375, 1.0, 0.375, 1.0, 0.625, 1.0, 0.875, 0.75, 0.875, 0.75, 0.875, 0.75, 0.875, 0.75, 0.125, 0.75, 0.125, 0.75, 0.125, 0.75, 0.125, 0.75, 0.625, 1.0, 0.375, 1.0, 0.375, 1.0, 0.625, 1.0, 0.875, 0.75, 0.875, 0.75, 0.875, 0.75, 0.875, 0.75, 0.375, 1.0, 0.625, 1.0, 0.625, 1.0, 0.375, 1.0, 0.875, 0.75, 0.875, 0.75, 0.875, 0.75, 0.875, 0.75, 0.625, 1.0, 0.375, 1.0, 0.375, 1.0, 0.625, 1.0, 0.375, 1.0, 0.625, 1.0, 0.625, 1.0, 0.375, 1.0, 0.125, 0.75, 0.125, 0.75, 0.125, 0.75, 0.125, 0.75, 0.875, 0.75, 0.875, 0.75, 0.875, 0.75, 0.875, 0.75, 0.625, 1.0, 0.375, 1.0, 0.375, 1.0, 0.625, 1.0, 0.2917, 0.75, 0.375, 0.75, 0.375, 0.75, 0.2917, 0.75, 0.625, 0.75, 0.7083, 0.75, 0.7083, 0.75, 0.625, 0.75, 0.375, 0.75, 0.625, 0.75, 0.625, 0.75, 0.375, 0.75, 0.625, 0.8333, 0.375, 0.8333, 0.375, 0.8333, 0.625, 0.8333, 0.625, 0.8333, 0.375, 0.8333, 0.375, 0.8333, 0.625, 0.8333, 0.375, 0.8333, 0.625, 0.8333, 0.625, 0.8333, 0.375, 0.8333, 0.2917, 0.75, 0.2917, 0.75, 0.2917, 0.75, 0.2917, 0.75, 0.7083, 0.75, 0.7083, 0.75, 0.7083, 0.75, 0.7083, 0.75, 0.375, 0.8333, 0.625, 0.8333, 0.625, 0.8333, 0.375, 0.8333, 0.2917, 0.75, 0.2917, 0.75, 0.2917, 0.75, 0.2917, 0.75, 0.375, 0.8333, 0.625, 0.8333, 0.625, 0.8333, 0.375, 0.8333, 0.7083, 0.75, 0.7083, 0.75, 0.7083, 0.75, 0.7083, 0.75, 0.7083, 0.75, 0.7083, 0.75, 0.7083, 0.75, 0.7083, 0.75, 0.2917, 0.75, 0.2917, 0.75, 0.2917, 0.75, 0.2917, 0.75, 0.625, 0.8333, 0.375, 0.8333, 0.375, 0.8333, 0.625, 0.8333, 0.7083, 0.75, 0.7083, 0.75, 0.7083, 0.75, 0.7083, 0.75, 0.7083, 0.75, 0.7083, 0.75, 0.7083, 0.75, 0.7083, 0.75, 0.625, 0.8333, 0.375, 0.8333, 0.375, 0.8333, 0.625, 0.8333, 0.375, 0.8333, 0.625, 0.8333, 0.625, 0.8333, 0.375, 0.8333, 0.2917, 0.75, 0.2917, 0.75, 0.2917, 0.75, 0.2917, 0.75, 0.375, 0.8333, 0.625, 0.8333, 0.625, 0.8333, 0.375, 0.8333, 0.625, 0.8333, 0.375, 0.8333, 0.375, 0.8333, 0.625, 0.8333, 0.375, 0.8333, 0.625, 0.8333, 0.625, 0.8333, 0.375, 0.8333, 0.7083, 0.75, 0.7083, 0.75, 0.7083, 0.75, 0.7083, 0.75, 0.625, 0.8333, 0.375, 0.8333, 0.375, 0.8333, 0.625, 0.8333, 0.375, 0.8333, 0.625, 0.8333, 0.625, 0.8333, 0.375, 0.8333, 0.625, 0.8333, 0.375, 0.8333, 0.375, 0.8333, 0.625, 0.8333, 0.2917, 0.75, 0.2917, 0.75, 0.2917, 0.75, 0.2917, 0.75, 0.2917, 0.75, 0.2917, 0.75, 0.2917, 0.75, 0.2917, 0.75, 0.375, 0.8333, 0.625, 0.8333, 0.625, 0.8333, 0.375, 0.8333, 0.375, 0.8333, 0.625, 0.8333, 0.625, 0.8333, 0.375, 0.8333, 0.7083, 0.75, 0.7083, 0.75, 0.7083, 0.75, 0.7083, 0.75, 0.7083, 0.75, 0.7083, 0.75, 0.7083, 0.75, 0.7083, 0.75, 0.375, 0.8333, 0.625, 0.8333, 0.625, 0.8333, 0.375, 0.8333, 0.625, 0.8333, 0.375, 0.8333, 0.375, 0.8333, 0.625, 0.8333, 0.2917, 0.75, 0.2917, 0.75, 0.2917, 0.75, 0.2917, 0.75, 0.625, 0.8333, 0.375, 0.8333, 0.375, 0.8333, 0.625, 0.8333, 0.2917, 0.75, 0.2917, 0.75, 0.2917, 0.75, 0.2917, 0.75, 0.625, 0.8333, 0.375, 0.8333, 0.375, 0.8333, 0.625, 0.8333, 0.7083, 0.75, 0.7083, 0.75, 0.7083, 0.75, 0.7083, 0.75, 0.7083, 0.75, 0.7083, 0.75, 0.7083, 0.75, 0.7083, 0.75, 0.625, 0.8333, 0.375, 0.8333, 0.375, 0.8333, 0.625, 0.8333, 0.2917, 0.75, 0.2917, 0.75, 0.2917, 0.75, 0.2917, 0.75, 0.375, 0.8333, 0.625, 0.8333, 0.625, 0.8333, 0.375, 0.8333, 0.375, 0.8333, 0.625, 0.8333, 0.625, 0.8333, 0.375, 0.8333, 0.2917, 0.75, 0.2917, 0.75, 0.2917, 0.75, 0.2917, 0.75, 0.625, 0.8333, 0.375, 0.8333, 0.375, 0.8333, 0.625, 0.8333, 0.7083, 0.75, 0.7083, 0.75, 0.7083, 0.75, 0.7083, 0.75, 0.625, 0.8333, 0.375, 0.8333, 0.375, 0.8333, 0.625, 0.8333, 0.7083, 0.75, 0.7083, 0.75, 0.7083, 0.75, 0.7083, 0.75, 0.2917, 0.75, 0.2917, 0.75, 0.2917, 0.75, 0.2917, 0.75, 0.2917, 0.75, 0.2917, 0.75, 0.2917, 0.75, 0.2917, 0.75, 0.375, 0.8333, 0.625, 0.8333, 0.625, 0.8333, 0.375, 0.8333, 0.2917, 0.75, 0.2917, 0.75, 0.2917, 0.75, 0.2917, 0.75, 0.7083, 0.75, 0.7083, 0.75, 0.7083, 0.75, 0.7083, 0.75, 0.625, 0.8333, 0.375, 0.8333, 0.375, 0.8333, 0.625, 0.8333, 0.375, 0.8333, 0.625, 0.8333, 0.625, 0.8333, 0.375, 0.8333, 0.375, 0.8333, 0.625, 0.8333, 0.625, 0.8333, 0.375, 0.8333, 0.7083, 0.75, 0.7083, 0.75, 0.7083, 0.75, 0.7083, 0.75, 0.375, 0.8333, 0.625, 0.8333, 0.625, 0.8333, 0.375, 0.8333, 0.625, 0.8333, 0.375, 0.8333, 0.375, 0.8333, 0.625, 0.8333, 0.7083, 0.75, 0.7083, 0.75, 0.7083, 0.75, 0.7083, 0.75, 0.375, 0.8333, 0.625, 0.8333, 0.625, 0.8333, 0.375, 0.8333, 0.2917, 0.75, 0.2917, 0.75, 0.2917, 0.75, 0.2917, 0.75, 0.625, 0.8333, 0.375, 0.8333, 0.375, 0.8333, 0.625, 0.8333, 0.2917, 0.75, 0.2917, 0.75, 0.2917, 0.75, 0.2917, 0.75, 0.7083, 0.75, 0.7083, 0.75, 0.7083, 0.75, 0.7083, 0.75, 0.625, 0.8333, 0.375, 0.8333, 0.375, 0.8333, 0.625, 0.8333, 0.625, 0.8333, 0.375, 0.8333, 0.375, 0.8333, 0.625, 0.8333, 0.375, 0.8333, 0.625, 0.8333, 0.625, 0.8333, 0.375, 0.8333, 0.2917, 0.75, 0.2917, 0.75, 0.2917, 0.75, 0.2917, 0.75, 0.7083, 0.75, 0.7083, 0.75, 0.7083, 0.75, 0.7083, 0.75, 0.2917, 0.75, 0.2917, 0.75, 0.2917, 0.75, 0.2917, 0.75, 0.625, 0.8333, 0.375, 0.8333, 0.375, 0.8333, 0.625, 0.8333, 0.2917, 0.75, 0.2917, 0.75, 0.2917, 0.75, 0.2917, 0.75, 0.7083, 0.75, 0.7083, 0.75, 0.7083, 0.75, 0.7083, 0.75, 0.625, 0.8333, 0.375, 0.8333, 0.375, 0.8333, 0.625, 0.8333, 0.625, 0.8333, 0.375, 0.8333, 0.375, 0.8333, 0.625, 0.8333, 0.375, 0.8333, 0.625, 0.8333, 0.625, 0.8333, 0.375, 0.8333, 0.7083, 0.75, 0.7083, 0.75, 0.7083, 0.75, 0.7083, 0.75, 0.375, 1.0, 0.625, 1.0, 0.625, 1.0, 0.375, 1.0, 0.625, 1.0, 0.375, 1.0, 0.375, 1.0, 0.625, 1.0, 0.125, 0.75, 0.125, 0.75, 0.125, 0.75, 0.125, 0.75, 0.125, 0.75, 0.125, 0.75, 0.125, 0.75, 0.125, 0.75, 0.625, 1.0, 0.375, 1.0, 0.375, 1.0, 0.625, 1.0, 0.875, 0.75, 0.875, 0.75, 0.875, 0.75, 0.875, 0.75, 0.125, 0.75, 0.125, 0.75, 0.125, 0.75, 0.125, 0.75, 0.125, 0.75, 0.125, 0.75, 0.125, 0.75, 0.125, 0.75, 0.375, 1.0, 0.625, 1.0, 0.625, 1.0, 0.375, 1.0, 0.625, 1.0, 0.375, 1.0, 0.375, 1.0, 0.625, 1.0, 0.375, 1.0, 0.625, 1.0, 0.625, 1.0, 0.375, 1.0, 0.875, 0.75, 0.875, 0.75, 0.875, 0.75, 0.875, 0.75, 0.125, 0.75, 0.125, 0.75, 0.125, 0.75, 0.125, 0.75, 0.125, 0.75, 0.125, 0.75, 0.125, 0.75, 0.125, 0.75, 0.375, 1.0, 0.625, 1.0, 0.625, 1.0, 0.375, 1.0, 0.875, 0.75, 0.875, 0.75, 0.875, 0.75, 0.875, 0.75, 0.625, 1.0, 0.375, 1.0, 0.375, 1.0, 0.625, 1.0, 0.875, 0.75, 0.875, 0.75, 0.875, 0.75, 0.875, 0.75, 0.375, 1.0, 0.625, 1.0, 0.625, 1.0, 0.375, 1.0, 0.625, 1.0, 0.375, 1.0, 0.375, 1.0, 0.625, 1.0, 0.875, 0.75, 0.875, 0.75, 0.875, 0.75, 0.875, 0.75, 0.125, 0.75, 0.125, 0.75, 0.125, 0.75, 0.125, 0.75, 0.625, 1.0, 0.375, 1.0, 0.375, 1.0, 0.625, 1.0, 0.375, 1.0, 0.625, 1.0, 0.625, 1.0, 0.375, 1.0, 0.875, 0.75, 0.875, 0.75, 0.875, 0.75, 0.875, 0.75, 0.625, 1.0, 0.375, 1.0, 0.375, 1.0, 0.625, 1.0, 0.875, 0.75, 0.875, 0.75, 0.875, 0.75, 0.875, 0.75, 0.125, 0.75, 0.125, 0.75, 0.125, 0.75, 0.125, 0.75, 0.875, 0.75, 0.875, 0.75, 0.875, 0.75, 0.875, 0.75, 0.125, 0.75, 0.125, 0.75, 0.125, 0.75, 0.125, 0.75, 0.625, 1.0, 0.375, 1.0, 0.375, 1.0, 0.625, 1.0, 0.375, 1.0, 0.625, 1.0, 0.625, 1.0, 0.375, 1.0, 0.875, 0.75, 0.875, 0.75, 0.875, 0.75, 0.875, 0.75, 0.375, 1.0, 0.625, 1.0, 0.625, 1.0, 0.375, 1.0, 0.625, 1.0, 0.375, 1.0, 0.125, 0.75, 0.625, 1.0, 0.875, 0.75, 0.125, 0.75, 0.375, 1.0, 0.875, 0.75, 0.375, 1.0, 0.625, 1.0, 0.625, 1.0, 0.375, 1.0, 0.625, 1.0, 0.375, 1.0, 0.375, 1.0, 0.625, 1.0, 0.375, 1.0, 0.625, 1.0, 0.625, 1.0, 0.375, 1.0, 0.125, 0.75, 0.125, 0.75, 0.125, 0.75, 0.125, 0.75, 0.375, 1.0, 0.625, 1.0, 0.625, 1.0, 0.375, 1.0, 0.375, 1.0, 0.625, 1.0, 0.625, 1.0, 0.375, 1.0, 0.375, 1.0, 0.625, 1.0, 0.625, 1.0, 0.375, 1.0, 0.625, 1.0, 0.375, 1.0, 0.375, 1.0, 0.625, 1.0, 0.125, 0.75, 0.125, 0.75, 0.125, 0.75, 0.125, 0.75, 0.875, 0.75, 0.875, 0.75, 0.875, 0.75, 0.875, 0.75, 0.625, 1.0, 0.375, 1.0, 0.375, 1.0, 0.625, 1.0, 0.125, 0.75, 0.125, 0.75, 0.125, 0.75, 0.125, 0.75, 0.875, 0.75, 0.875, 0.75, 0.875, 0.75, 0.875, 0.75, 0.875, 0.75, 0.875, 0.75, 0.875, 0.75, 0.875, 0.75, 0.625, 1.0, 0.375, 1.0, 0.375, 1.0, 0.625, 1.0, 0.625, 1.0, 0.375, 1.0, 0.375, 1.0, 0.625, 1.0, 0.125, 0.75, 0.125, 0.75, 0.125, 0.75, 0.125, 0.75, 0.375, 1.0, 0.625, 1.0, 0.625, 1.0, 0.375, 1.0, 0.875, 0.75, 0.875, 0.75, 0.875, 0.75, 0.875, 0.75, 0.375, 1.0, 0.625, 1.0, 0.625, 1.0, 0.375, 1.0, 0.125, 0.75, 0.125, 0.75, 0.125, 0.75, 0.125, 0.75, 0.375, 1.0, 0.625, 1.0, 0.625, 1.0, 0.375, 1.0, 0.375, 1.0, 0.625, 1.0, 0.625, 1.0, 0.625, 1.0, 0.375, 1.0, 0.375, 1.0, 0.625, 1.0, 0.875, 0.75, 0.875, 0.75, 0.875, 0.75, 0.875, 0.75, 0.125, 0.75, 0.125, 0.75, 0.125, 0.75, 0.125, 0.75, 0.375, 1.0, 0.375, 1.0, 0.625, 1.0, 0.125, 0.75, 0.125, 0.75, 0.125, 0.75, 0.125, 0.75, 0.625, 1.0, 0.375, 1.0, 0.375, 1.0, 0.625, 1.0, 0.375, 1.0, 0.625, 1.0, 0.625, 1.0, 0.375, 1.0, 0.625, 1.0, 0.375, 1.0, 0.375, 1.0, 0.625, 1.0, 0.125, 0.75, 0.125, 0.75, 0.125, 0.75, 0.125, 0.75, 0.875, 0.75, 0.875, 0.75, 0.875, 0.75, 0.875, 0.75, 0.125, 0.75, 0.125, 0.75, 0.125, 0.75, 0.125, 0.75, 0.375, 1.0, 0.625, 1.0, 0.625, 1.0, 0.375, 1.0, 0.125, 0.75, 0.125, 0.75, 0.125, 0.75, 0.125, 0.75, 0.875, 0.75, 0.875, 0.75, 0.875, 0.75, 0.875, 0.75, 0.875, 0.75, 0.875, 0.75, 0.875, 0.75, 0.875, 0.75, 0.625, 1.0, 0.375, 1.0, 0.375, 1.0, 0.625, 1.0, 0.625, 1.0, 0.375, 1.0, 0.375, 1.0, 0.625, 1.0, 0.375, 1.0, 0.625, 1.0, 0.625, 1.0, 0.375, 1.0, 0.875, 0.75, 0.875, 0.75, 0.875, 0.75, 0.875, 0.75, 0.125, 0.75, 0.125, 0.75, 0.125, 0.75, 0.125, 0.75, 0.375, 1.0, 0.625, 1.0, 0.625, 1.0, 0.375, 1.0, 0.625, 1.0, 0.375, 1.0, 0.375, 1.0, 0.625, 1.0, 0.125, 0.75, 0.125, 0.75, 0.125, 0.75, 0.125, 0.75, 0.125, 0.75, 0.125, 0.75, 0.125, 0.75, 0.125, 0.75, 0.625, 1.0, 0.375, 1.0, 0.375, 1.0, 0.625, 1.0, 0.125, 0.75, 0.125, 0.75, 0.125, 0.75, 0.125, 0.75, 0.375, 1.0, 0.625, 1.0, 0.625, 1.0, 0.375, 1.0, 0.875, 0.75, 0.875, 0.75, 0.875, 0.75, 0.875, 0.75, 0.125, 0.75, 0.125, 0.75, 0.125, 0.75, 0.125, 0.75, 0.375, 1.0, 0.625, 1.0, 0.625, 1.0, 0.375, 1.0, 0.375, 1.0, 0.625, 1.0, 0.625, 1.0, 0.375, 1.0, 0.875, 0.75, 0.875, 0.75, 0.875, 0.75, 0.875, 0.75, 0.125, 0.75, 0.125, 0.75, 0.125, 0.75, 0.125, 0.75, 0.375, 1.0, 0.625, 1.0, 0.625, 1.0, 0.375, 1.0, 0.125, 0.75, 0.125, 0.75, 0.125, 0.75, 0.125, 0.75, 0.875, 0.75, 0.875, 0.75, 0.875, 0.75, 0.875, 0.75, 0.625, 1.0, 0.375, 1.0, 0.375, 1.0, 0.625, 1.0, 0.375, 1.0, 0.625, 1.0, 0.625, 1.0, 0.375, 1.0, 0.875, 0.75, 0.875, 0.75, 0.875, 0.75, 0.875, 0.75, 0.625, 1.0, 0.375, 1.0, 0.375, 1.0, 0.625, 1.0, 0.375, 1.0, 0.625, 1.0, 0.625, 1.0, 0.375, 1.0, 0.625, 0.0, 0.375, 0.0, 0.375, 0.0, 0.625, 0.0, 0.875, 0.75, 0.875, 0.75, 0.875, 0.75, 0.875, 0.75, 0.375, 1.0, 0.625, 1.0, 0.625, 1.0, 0.375, 1.0, 0.875, 0.75, 0.875, 0.75, 0.875, 0.75, 0.875, 0.75, 0.125, 0.75, 0.125, 0.75, 0.125, 0.75, 0.125, 0.75, 0.875, 0.75, 0.875, 0.75, 0.875, 0.75, 0.875, 0.75, 0.375, 0.0, 0.625, 0.0, 0.625, 0.0, 0.375, 0.0, 0.875, 0.75, 0.875, 0.75, 0.875, 0.75, 0.875, 0.75, 0.125, 0.75, 0.125, 0.75, 0.125, 0.75, 0.125, 0.75, 0.875, 0.75, 0.875, 0.75, 0.875, 0.75, 0.875, 0.75, 0.375, 1.0, 0.625, 1.0, 0.625, 1.0, 0.375, 1.0, 0.875, 0.75, 0.875, 0.75, 0.875, 0.75, 0.875, 0.75, 0.375, 1.0, 0.625, 1.0, 0.625, 1.0, 0.375, 1.0, 0.375, 1.0, 0.625, 1.0, 0.625, 1.0, 0.375, 1.0, 0.125, 0.75, 0.125, 0.75, 0.125, 0.75, 0.125, 0.75, 0.625, 1.0, 0.375, 1.0, 0.375, 1.0, 0.625, 1.0, 0.375, 1.0, 0.625, 1.0, 0.625, 1.0, 0.375, 1.0, 0.625, 1.0, 0.375, 1.0, 0.375, 1.0, 0.625, 1.0, 0.125, 0.75, 0.125, 0.75, 0.125, 0.75, 0.125, 0.75, 0.375, 1.0, 0.625, 1.0, 0.625, 1.0, 0.375, 1.0, 0.875, 0.75, 0.875, 0.75, 0.875, 0.75, 0.875, 0.75, 0.375, 1.0, 0.625, 1.0, 0.625, 1.0, 0.375, 1.0, 0.125, 0.75, 0.125, 0.75, 0.125, 0.75, 0.125, 0.75, 0.625, 1.0, 0.375, 1.0, 0.375, 1.0, 0.625, 1.0, 0.875, 0.75, 0.875, 0.75, 0.875, 0.75, 0.875, 0.75, 0.625, 1.0, 0.375, 1.0, 0.375, 1.0, 0.625, 1.0, 0.125, 0.75, 0.125, 0.75, 0.125, 0.75, 0.125, 0.75, 0.625, 1.0, 0.375, 1.0, 0.375, 1.0, 0.625, 1.0, 0.875, 0.75, 0.875, 0.75, 0.875, 0.75, 0.875, 0.75, 0.375, 1.0, 0.625, 1.0, 0.625, 1.0, 0.375, 1.0, 0.125, 0.75, 0.125, 0.75, 0.125, 0.75, 0.125, 0.75, 0.375, 1.0, 0.625, 1.0, 0.625, 1.0, 0.375, 1.0, 0.875, 0.75, 0.875, 0.75, 0.875, 0.75, 0.875, 0.75, 0.625, 1.0, 0.375, 1.0, 0.375, 1.0, 0.625, 1.0, 0.125, 0.75, 0.125, 0.75, 0.125, 0.75, 0.125, 0.75, 0.125, 0.75, 0.125, 0.75, 0.125, 0.75, 0.125, 0.75, 0.625, 1.0, 0.375, 1.0, 0.375, 1.0, 0.625, 1.0, 0.375, 1.0, 0.625, 1.0, 0.625, 1.0, 0.375, 1.0, 0.875, 0.75, 0.875, 0.75, 0.875, 0.75, 0.875, 0.75, 0.625, 1.0, 0.375, 1.0, 0.375, 1.0, 0.625, 1.0, 0.125, 0.75, 0.125, 0.75, 0.125, 0.75, 0.125, 0.75, 0.875, 0.75, 0.875, 0.75, 0.875, 0.75, 0.875, 0.75, 0.625, 1.0, 0.375, 1.0, 0.375, 1.0, 0.625, 1.0, 0.625, 1.0, 0.375, 1.0, 0.375, 1.0, 0.625, 1.0, 0.375, 1.0, 0.625, 1.0, 0.625, 1.0, 0.375, 1.0, 0.875, 0.75, 0.875, 0.75, 0.875, 0.75, 0.875, 0.75, 0.125, 0.75, 0.125, 0.75, 0.125, 0.75, 0.125, 0.75, 0.125, 0.75, 0.125, 0.75, 0.125, 0.75, 0.125, 0.75, 0.375, 1.0, 0.625, 1.0, 0.625, 1.0, 0.375, 1.0, 0.625, 0.0, 0.375, 0.0, 0.375, 0.0, 0.625, 0.0, 0.625, 1.0, 0.375, 1.0, 0.375, 1.0, 0.625, 1.0, 0.125, 0.75, 0.125, 0.75, 0.125, 0.75, 0.125, 0.75, 0.125, 0.75, 0.125, 0.75, 0.125, 0.75, 0.125, 0.75, 0.875, 0.75, 0.875, 0.75, 0.875, 0.75, 0.875, 0.75, 0.375, 0.0, 0.625, 0.0, 0.625, 0.0, 0.375, 0.0, 0.375, 1.0, 0.625, 1.0, 0.625, 1.0, 0.375, 1.0, 0.875, 0.75, 0.875, 0.75, 0.875, 0.75, 0.875, 0.75, 0.625, 1.0, 0.375, 1.0, 0.375, 1.0, 0.625, 1.0, 0.375, 1.0, 0.625, 1.0, 0.625, 1.0, 0.375, 1.0, 0.625, 1.0, 0.375, 1.0, 0.375, 1.0, 0.625, 1.0, 0.375, 1.0, 0.625, 1.0, 0.625, 1.0, 0.375, 1.0, 0.875, 0.75, 0.875, 0.75, 0.875, 0.75, 0.875, 0.75, 0.125, 0.75, 0.125, 0.75, 0.125, 0.75, 0.125, 0.75, 0.375, 1.0, 0.625, 1.0, 0.625, 1.0, 0.375, 1.0, 0.125, 0.75, 0.125, 0.75, 0.125, 0.75, 0.125, 0.75, 0.875, 0.75, 0.875, 0.75, 0.875, 0.75, 0.875, 0.75, 0.125, 0.75, 0.125, 0.75, 0.125, 0.75, 0.125, 0.75, 0.625, 1.0, 0.375, 1.0, 0.375, 1.0, 0.625, 1.0, 0.125, 0.75, 0.125, 0.75, 0.125, 0.75, 0.125, 0.75, 0.625, 1.0, 0.375, 1.0, 0.375, 1.0, 0.625, 1.0, 0.875, 0.75, 0.875, 0.75, 0.875, 0.75, 0.875, 0.75, 0.375, 1.0, 0.625, 1.0, 0.625, 1.0, 0.375, 1.0, 0.375, 1.0, 0.625, 1.0, 0.625, 1.0, 0.375, 1.0, 0.625, 1.0, 0.375, 1.0, 0.375, 1.0, 0.625, 1.0, 0.875, 0.75, 0.875, 0.75, 0.875, 0.75, 0.875, 0.75, 0.125, 0.75, 0.125, 0.75, 0.125, 0.75, 0.125, 0.75, 0.375, 1.0, 0.625, 1.0, 0.625, 1.0, 0.375, 1.0, 0.125, 0.75, 0.125, 0.75, 0.125, 0.75, 0.125, 0.75, 0.875, 0.75, 0.875, 0.75, 0.875, 0.75, 0.875, 0.75, 0.625, 1.0, 0.375, 1.0, 0.375, 1.0, 0.625, 1.0, 0.875, 0.75, 0.875, 0.75, 0.875, 0.75, 0.875, 0.75, 0.375, 1.0, 0.625, 1.0, 0.625, 1.0, 0.375, 1.0, 0.625, 1.0, 0.375, 1.0, 0.375, 1.0, 0.625, 1.0, 0.625, 0.0, 0.375, 0.0, 0.375, 0.0, 0.625, 0.0, 0.875, 0.75, 0.875, 0.75, 0.875, 0.75, 0.875, 0.75, 0.625, 1.0, 0.375, 1.0, 0.375, 1.0, 0.625, 1.0, 0.125, 0.75, 0.125, 0.75, 0.125, 0.75, 0.125, 0.75, 0.125, 0.75, 0.125, 0.75, 0.125, 0.75, 0.125, 0.75, 0.625, 1.0, 0.375, 1.0, 0.375, 1.0, 0.625, 1.0, 0.875, 0.75, 0.875, 0.75, 0.875, 0.75, 0.875, 0.75, 0.375, 0.0, 0.625, 0.0, 0.625, 0.0, 0.375, 0.0, 0.625, 0.0, 0.375, 0.0, 0.375, 0.0, 0.625, 0.0, 0.625, 1.0, 0.375, 1.0, 0.375, 1.0, 0.625, 1.0, 0.875, 0.75, 0.875, 0.75, 0.875, 0.75, 0.875, 0.75, 0.125, 0.75, 0.125, 0.75, 0.125, 0.75, 0.125, 0.75, 0.375, 0.9167, 0.625, 0.9167, 0.625, 0.9167, 0.375, 0.9167, 0.375, 0.9167, 0.625, 0.9167, 0.625, 0.9167, 0.375, 0.9167, 0.7917, 0.75, 0.7917, 0.75, 0.7917, 0.75, 0.7917, 0.75, 0.2083, 0.75, 0.2083, 0.75, 0.2083, 0.75, 0.2083, 0.75, 0.625, 0.9167, 0.375, 0.9167, 0.375, 0.9167, 0.625, 0.9167, 0.7917, 0.75, 0.7917, 0.75, 0.7917, 0.75, 0.7917, 0.75, 0.375, 0.9167, 0.625, 0.9167, 0.625, 0.9167, 0.375, 0.9167, 0.2083, 0.75, 0.2083, 0.75, 0.2083, 0.75, 0.2083, 0.75, 0.625, 0.9167, 0.375, 0.9167, 0.375, 0.9167, 0.625, 0.9167, 0.7917, 0.75, 0.7917, 0.75, 0.7917, 0.75, 0.7917, 0.75, 0.375, 0.9167, 0.625, 0.9167, 0.625, 0.9167, 0.375, 0.9167, 0.7917, 0.75, 0.7917, 0.75, 0.7917, 0.75, 0.7917, 0.75, 0.625, 0.9167, 0.375, 0.9167, 0.375, 0.9167, 0.625, 0.9167, 0.375, 0.9167, 0.625, 0.9167, 0.625, 0.9167, 0.375, 0.9167, 0.7917, 0.75, 0.7917, 0.75, 0.7917, 0.75, 0.7917, 0.75, 0.2083, 0.75, 0.2083, 0.75, 0.2083, 0.75, 0.2083, 0.75, 0.625, 0.9167, 0.375, 0.9167, 0.375, 0.9167, 0.625, 0.9167, 0.2083, 0.75, 0.2083, 0.75, 0.2083, 0.75, 0.2083, 0.75, 0.375, 0.9167, 0.625, 0.9167, 0.625, 0.9167, 0.375, 0.9167, 0.625, 0.9167, 0.375, 0.9167, 0.375, 0.9167, 0.625, 0.9167, 0.125, 0.75, 0.125, 0.75, 0.125, 0.75, 0.125, 0.75, 0.875, 0.75, 0.875, 0.75, 0.875, 0.75, 0.875, 0.75, 0.375, 1.0, 0.625, 1.0, 0.625, 1.0, 0.375, 1.0, 0.625, 1.0, 0.375, 1.0, 0.375, 1.0, 0.625, 1.0, 0.375, 1.0, 0.625, 1.0, 0.625, 1.0, 0.375, 1.0, 0.125, 0.75, 0.125, 0.75, 0.125, 0.75, 0.125, 0.75, 0.875, 0.75, 0.875, 0.75, 0.875, 0.75, 0.875, 0.75, 0.375, 1.0, 0.625, 1.0, 0.625, 1.0, 0.375, 1.0, 0.375, 0.9167, 0.625, 0.9167, 0.625, 0.9167, 0.375, 0.9167, 0.625, 0.0, 0.375, 0.0, 0.375, 0.0, 0.625, 0.0, 0.7917, 0.75, 0.875, 0.75, 0.875, 0.75, 0.7917, 0.75, 0.125, 0.75, 0.2083, 0.75, 0.2083, 0.75, 0.125, 0.75, 0.875, 0.75, 0.7917, 0.75, 0.7917, 0.75, 0.875, 0.75, 0.2083, 0.75, 0.125, 0.75, 0.125, 0.75, 0.2083, 0.75, 0.375, 0.9167, 0.625, 0.9167, 0.625, 0.9167, 0.375, 0.9167, 0.375, 0.0, 0.625, 0.0, 0.625, 0.0, 0.375, 0.0, 0.375, 0.9167, 0.625, 0.9167, 0.625, 0.9167, 0.375, 0.9167, 0.2083, 0.75, 0.2083, 0.75, 0.2083, 0.75, 0.2083, 0.75, 0.2083, 0.75, 0.2083, 0.75, 0.2083, 0.75, 0.2083, 0.75, 0.7917, 0.75, 0.7917, 0.75, 0.7917, 0.75, 0.7917, 0.75, 0.625, 0.9167, 0.375, 0.9167, 0.375, 0.9167, 0.625, 0.9167, 0.375, 0.9167, 0.625, 0.9167, 0.625, 0.9167, 0.375, 0.9167, 0.7917, 0.75, 0.7917, 0.75, 0.7917, 0.75, 0.7917, 0.75, 0.375, 0.9167, 0.625, 0.9167, 0.625, 0.9167, 0.375, 0.9167, 0.7917, 0.75, 0.7917, 0.75, 0.7917, 0.75, 0.7917, 0.75, 0.2083, 0.75, 0.2083, 0.75, 0.2083, 0.75, 0.2083, 0.75, 0.2083, 0.75, 0.2083, 0.75, 0.2083, 0.75, 0.2083, 0.75, 0.625, 0.9167, 0.375, 0.9167, 0.375, 0.9167, 0.625, 0.9167, 0.625, 0.9167, 0.375, 0.9167, 0.375, 0.9167, 0.625, 0.9167, 0.7917, 0.75, 0.7917, 0.75, 0.7917, 0.75, 0.7917, 0.75, 0.625, 0.9167, 0.375, 0.9167, 0.375, 0.9167, 0.625, 0.9167, 0.375, 0.9167, 0.625, 0.9167, 0.625, 0.9167, 0.375, 0.9167, 0.375, 0.9167, 0.625, 0.9167, 0.625, 0.9167, 0.375, 0.9167, 0.7917, 0.75, 0.7917, 0.75, 0.7917, 0.75, 0.7917, 0.75, 0.625, 0.9167, 0.625, 0.9167, 0.2083, 0.75, 0.375, 0.9167, 0.2083, 0.75, 0.7917, 0.75, 0.625, 0.9167, 0.2083, 0.75, 0.625, 0.9167, 0.375, 0.9167, 0.375, 0.9167, 0.625, 0.9167, 0.7917, 0.75, 0.7917, 0.75, 0.7917, 0.75, 0.7917, 0.75, 0.2083, 0.75, 0.2083, 0.75, 0.2083, 0.75, 0.2083, 0.75, 0.7917, 0.75, 0.7917, 0.75, 0.7917, 0.75, 0.7917, 0.75, 0.625, 0.9167, 0.375, 0.9167, 0.375, 0.9167, 0.625, 0.9167, 0.375, 0.9167, 0.625, 0.9167, 0.625, 0.9167, 0.375, 0.9167, 0.625, 0.9167, 0.375, 0.9167, 0.375, 0.9167, 0.625, 0.9167, 0.375, 0.9167, 0.625, 0.9167, 0.625, 0.9167, 0.375, 0.9167, 0.625, 0.9167, 0.375, 0.9167, 0.375, 0.9167, 0.625, 0.9167, 0.2083, 0.75, 0.2083, 0.75, 0.2083, 0.75, 0.2083, 0.75, 0.2083, 0.75, 0.2083, 0.75, 0.2083, 0.75, 0.2083, 0.75, 0.625, 0.9167, 0.375, 0.9167, 0.375, 0.9167, 0.625, 0.9167, 0.375, 0.9167, 0.625, 0.9167, 0.625, 0.9167, 0.375, 0.9167, 0.7917, 0.75, 0.7917, 0.75, 0.7917, 0.75, 0.7917, 0.75, 0.375, 0.9167, 0.625, 0.9167, 0.625, 0.9167, 0.375, 0.9167, 0.625, 0.9167, 0.375, 0.9167, 0.375, 0.9167, 0.625, 0.9167, 0.2083, 0.75, 0.2083, 0.75, 0.2083, 0.75, 0.2083, 0.75, 0.7917, 0.75, 0.7917, 0.75, 0.7917, 0.75, 0.7917, 0.75, 0.7917, 0.75, 0.7917, 0.75, 0.7917, 0.75, 0.7917, 0.75, 0.2083, 0.75, 0.2083, 0.75, 0.2083, 0.75, 0.2083, 0.75, 0.625, 0.9167, 0.375, 0.9167, 0.375, 0.9167, 0.625, 0.9167, 0.375, 0.9167, 0.625, 0.9167, 0.625, 0.9167, 0.375, 0.9167, 0.7917, 0.75, 0.7917, 0.75, 0.7917, 0.75, 0.7917, 0.75, 0.2083, 0.75, 0.2083, 0.75, 0.2083, 0.75, 0.2083, 0.75, 0.375, 0.9167, 0.625, 0.9167, 0.625, 0.9167, 0.375, 0.9167, 0.7917, 0.75, 0.7917, 0.75, 0.7917, 0.75, 0.7917, 0.75, 0.7917, 0.75, 0.7917, 0.75, 0.7917, 0.75, 0.7917, 0.75, 0.375, 0.9167, 0.625, 0.9167, 0.625, 0.9167, 0.375, 0.9167, 0.625, 0.9167, 0.375, 0.9167, 0.375, 0.9167, 0.625, 0.9167, 0.2083, 0.75, 0.2083, 0.75, 0.2083, 0.75, 0.2083, 0.75, 0.2083, 0.75, 0.2083, 0.75, 0.2083, 0.75, 0.2083, 0.75, 0.625, 0.9167, 0.375, 0.9167, 0.375, 0.9167, 0.625, 0.9167, 0.375, 0.9167, 0.625, 0.9167, 0.625, 0.9167, 0.375, 0.9167, 0.7917, 0.75, 0.7917, 0.75, 0.7917, 0.75, 0.7917, 0.75, 0.2083, 0.75, 0.2083, 0.75, 0.2083, 0.75, 0.2083, 0.75, 0.625, 0.9167, 0.375, 0.9167, 0.375, 0.9167, 0.625, 0.9167, 0.7917, 0.75, 0.7917, 0.75, 0.7917, 0.75, 0.7917, 0.75, 0.625, 0.9167, 0.375, 0.9167, 0.375, 0.9167, 0.625, 0.9167, 0.2083, 0.75, 0.2083, 0.75, 0.2083, 0.75, 0.2083, 0.75, 0.7917, 0.75, 0.7917, 0.75, 0.7917, 0.75, 0.7917, 0.75, 0.375, 0.9167, 0.625, 0.9167, 0.625, 0.9167, 0.375, 0.9167, 0.375, 0.9167, 0.625, 0.9167, 0.625, 0.9167, 0.375, 0.9167, 0.7917, 0.75, 0.7917, 0.75, 0.7917, 0.75, 0.7917, 0.75, 0.2083, 0.75, 0.2083, 0.75, 0.2083, 0.75, 0.2083, 0.75, 0.625, 0.9167, 0.375, 0.9167, 0.375, 0.9167, 0.625, 0.9167, 0.625, 0.9167, 0.375, 0.9167, 0.375, 0.9167, 0.625, 0.9167, 0.625, 0.9167, 0.375, 0.9167, 0.375, 0.9167, 0.625, 0.9167, 0.625, 0.9167, 0.375, 0.9167, 0.375, 0.9167, 0.625, 0.9167, 0.375, 0.9167, 0.625, 0.9167, 0.625, 0.9167, 0.375, 0.9167, 0.2083, 0.75, 0.2083, 0.75, 0.2083, 0.75, 0.2083, 0.75, 0.625, 0.9167, 0.375, 0.9167, 0.375, 0.9167, 0.625, 0.9167, 0.2083, 0.75, 0.2083, 0.75, 0.2083, 0.75, 0.2083, 0.75, 0.375, 0.9167, 0.625, 0.9167, 0.625, 0.9167, 0.375, 0.9167, 0.7917, 0.75, 0.7917, 0.75, 0.7917, 0.75, 0.7917, 0.75, 0.375, 0.9167, 0.625, 0.9167, 0.625, 0.9167, 0.375, 0.9167, 0.2083, 0.75, 0.2083, 0.75, 0.2083, 0.75, 0.2083, 0.75, 0.625, 0.9167, 0.375, 0.9167, 0.375, 0.9167, 0.625, 0.9167, 0.7917, 0.75, 0.7917, 0.75, 0.7917, 0.75, 0.7917, 0.75, 0.7917, 0.75, 0.7917, 0.75, 0.7917, 0.75, 0.7917, 0.75, 0.375, 0.9167, 0.625, 0.9167, 0.625, 0.9167, 0.375, 0.9167, 0.2083, 0.75, 0.2083, 0.75, 0.2083, 0.75, 0.2083, 0.75, 0.375, 1.0, 0.625, 1.0, 0.625, 1.0, 0.375, 1.0, 0.125, 0.75, 0.125, 0.75, 0.125, 0.75, 0.125, 0.75, 0.625, 1.0, 0.375, 1.0, 0.375, 1.0, 0.625, 1.0, 0.875, 0.75, 0.875, 0.75, 0.875, 0.75, 0.875, 0.75, 0.375, 1.0, 0.625, 1.0, 0.625, 1.0, 0.375, 1.0, 0.625, 1.0, 0.375, 1.0, 0.375, 1.0, 0.625, 1.0, 0.375, 1.0, 0.625, 1.0, 0.625, 1.0, 0.375, 1.0, 0.875, 0.75, 0.875, 0.75, 0.875, 0.75, 0.875, 0.75, 0.2083, 0.75, 0.2083, 0.75, 0.2083, 0.75, 0.2083, 0.75, 0.2083, 0.75, 0.7917, 0.75, 0.625, 0.9167, 0.2083, 0.75, 0.2083, 0.75, 0.2083, 0.75, 0.625, 0.9167, 0.7917, 0.75, 0.375, 0.9167, 0.625, 0.9167, 0.625, 0.9167, 0.375, 0.9167, 0.375, 0.9167, 0.625, 0.9167, 0.625, 0.9167, 0.375, 0.9167, 0.7917, 0.75, 0.7917, 0.75, 0.7917, 0.75, 0.7917, 0.75, 0.2083, 0.75, 0.2083, 0.75, 0.2083, 0.75, 0.2083, 0.75, 0.2083, 0.75, 0.2083, 0.75, 0.2083, 0.75, 0.2083, 0.75, 0.7917, 0.75, 0.7917, 0.75, 0.7917, 0.75, 0.7917, 0.75, 0.375, 0.9167, 0.625, 0.9167, 0.625, 0.9167, 0.375, 0.9167, 0.625, 0.9167, 0.375, 0.9167, 0.375, 0.9167, 0.625, 0.9167, 0.625, 0.9167, 0.375, 0.9167, 0.375, 0.9167, 0.625, 0.9167, 0.625, 0.9167, 0.375, 0.9167, 0.375, 0.9167, 0.625, 0.9167, 0.375, 0.9167, 0.625, 0.9167, 0.625, 0.9167, 0.375, 0.9167, 0.7917, 0.75, 0.7917, 0.75, 0.7917, 0.75, 0.7917, 0.75])
me_cube_001.update()

# ---- objects
ob_cube = bpy.data.objects.new('Cube', me_cube_001)

# ---- transforms, parenting, visibility, modifiers, constraints
ob_cube.location = (0.0, 0.0, 0.0)

# ---- collection membership
col_collection.objects.link(ob_cube)

# ---- scene / render settings (as saved in the file)
scene.frame_start = 1; scene.frame_end = 250; scene.frame_set(1)
scene.render.engine = 'BLENDER_EEVEE_NEXT'
scene.cycles.sampling_pattern = 'TABULATED_SOBOL'
scene.cycles.use_light_tree = False
scene.view_settings.view_transform = 'Filmic'
bpy.context.view_layer.update()

# ---- added for rendering (the .blend has no active camera and no usable light): camera, sun
cam_auto = bpy.data.cameras.new('AutoCamera')
cam_auto.lens = 50.0
cam_auto.sensor_width = 36.0
cam_auto.clip_end = 1000.0
ob_auto_camera = bpy.data.objects.new('AutoCamera', cam_auto)
scene.collection.objects.link(ob_auto_camera)
ob_auto_camera.location = (4.27371, -5.45415, 3.56073)
ob_auto_camera.rotation_euler = (1.09748, -7.21219e-08, 0.694738)
scene.camera = ob_auto_camera
light_auto_sun = bpy.data.lights.new('AutoSun', 'SUN')
light_auto_sun.energy = 3.0
light_auto_sun.angle = 0.0523599
ob_auto_sun = bpy.data.objects.new('AutoSun', light_auto_sun)
scene.collection.objects.link(ob_auto_sun)
ob_auto_sun.rotation_euler = (0.872665, 0.174533, 0.523599)
bpy.context.view_layer.update()
